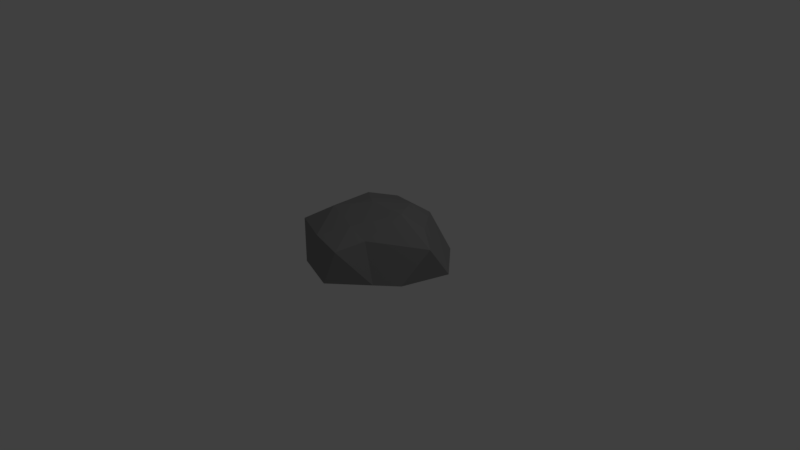 # Source: rock2.blend  (saved by Blender 2.77.0; exported with 4.5.12 LTS)
import bpy
from mathutils import Matrix  # noqa: F401  (used for matrix-valued properties, if any)

bpy.ops.wm.read_factory_settings(use_empty=True)
scene = bpy.context.scene
scene.name = 'Scene'

# ---- collections
col_collection_1 = bpy.data.collections.new('Collection 1'); scene.collection.children.link(col_collection_1)

# ---- materials (node trees are filled in below, after node groups)
mat_material_001 = bpy.data.materials.new('Material.001')
mat_material_001.alpha_threshold = 0.0
mat_material_001.use_transparent_shadow = False
mat_material_001.diffuse_color = (0.2668, 0.2668, 0.2668, 1.0)
mat_material_001.roughness = 0.5
mat_material_001.specular_intensity = 0.0

# ---- material node trees

# ---- world
world_world = bpy.data.worlds.new('World'); scene.world = world_world
world_world.color = (0.05088, 0.05088, 0.05088)
world_world.use_sun_shadow = False
world_world.sun_shadow_jitter_overblur = 0.0
world_world.cycles.sampling_method = 'MANUAL'

# ---- cameras
cam_camera = bpy.data.cameras.new('Camera')
cam_camera.clip_end = 100.0
cam_camera.lens = 35.0
cam_camera.sensor_width = 32.0
cam_camera.sensor_height = 18.0
cam_camera.ortho_scale = 7.314
cam_camera.dof.focus_distance = 0.0
cam_camera.dof.aperture_fstop = 128.0

# ---- lights
light_lamp = bpy.data.lights.new('Lamp', 'POINT')
light_lamp.transmission_factor = 0.0
light_lamp.cutoff_distance = 30.0
light_lamp.energy = 100.0
light_lamp.shadow_buffer_clip_start = 1.001
light_lamp.shadow_soft_size = 0.1
light_lamp.shadow_maximum_resolution = 0.006
light_lamp.use_absolute_resolution = True

# ---- meshes
me_icosphere = bpy.data.meshes.new('Icosphere')
me_icosphere.from_pydata([(0.0, 0.0, -1.0), (0.2764, -0.8506, 0.4472), (-0.7236, -0.5257, 0.4472), (-0.7236, 0.5257, 0.4472), (0.2764, 0.7429, 0.4472), (1.021, 0.0, 0.4472), (0.0, 0.0, 0.7465), (0.8479, -0.309, 0.0), (1.039, 0.309, 0.0), (0.1358, -0.9318, 0.0), (0.5878, -0.5387, 0.0), (-0.8486, -0.309, 0.0), (-0.461, -0.7263, 0.0), (-0.5878, 0.809, 0.0), (-0.9511, 0.309, 0.0), (0.5878, 0.809, 0.0), (0.0, 1.0, 0.0), (0.4239, -0.5, 0.5257), (-0.1078, -0.809, 0.5257), (-0.5722, 0.0, 0.5257), (-0.2629, 0.6761, 0.5257), (0.6882, 0.2384, 0.5257), (0.1625, -0.5, 0.6332), (0.5257, 0.0, 0.7466), (-0.3743, -0.309, 0.672), (-0.4253, 0.309, 0.6396), (0.1625, 0.5, 0.6147)], [], [(1, 17, 22), (2, 18, 24), (3, 19, 25), (4, 20, 26), (5, 21, 23), (23, 26, 6), (23, 21, 26), (21, 4, 26), (26, 25, 6), (26, 20, 25), (20, 3, 25), (25, 24, 6), (25, 19, 24), (19, 2, 24), (24, 22, 6), (24, 18, 22), (18, 1, 22), (22, 23, 6), (22, 17, 23), (17, 5, 23), (8, 21, 5), (8, 15, 21), (15, 4, 21), (16, 20, 4), (16, 13, 20), (13, 3, 20), (14, 19, 3), (14, 11, 19), (11, 2, 19), (12, 18, 2), (12, 9, 18), (9, 1, 18), (10, 17, 1), (10, 7, 17), (7, 5, 17), (15, 16, 4), (8, 7, 10, 9, 12, 11, 14, 13, 16, 15), (13, 14, 3), (11, 12, 2), (9, 10, 1), (7, 8, 5)])
me_icosphere.materials.append(mat_material_001)
me_icosphere.use_remesh_preserve_volume = False
me_icosphere.use_remesh_preserve_attributes = False
me_icosphere.use_mirror_vertex_groups = False
me_icosphere.update()

# ---- objects
ob_icosphere = bpy.data.objects.new('Icosphere', me_icosphere)
ob_lamp = bpy.data.objects.new('Lamp', light_lamp)
ob_camera = bpy.data.objects.new('Camera', cam_camera)

# ---- transforms, parenting, visibility, modifiers, constraints
ob_icosphere.location = (0.0, 0.0, 0.0)
ob_icosphere.lineart.crease_threshold = 0.0
ob_lamp.location = (4.076, 1.005, 5.904)
ob_lamp.rotation_euler = (0.6503, 0.05522, 1.866)
ob_lamp.lock_rotations_4d = False
ob_lamp.empty_display_type = 'ARROWS'
ob_lamp.color = (0.0, 0.0, 0.0, 0.0)
ob_lamp.lineart.crease_threshold = 0.0
ob_camera.location = (7.481, -6.508, 5.344)
ob_camera.rotation_euler = (1.109, 0.01082, 0.8149)
ob_camera.lock_rotations_4d = False
ob_camera.empty_display_type = 'ARROWS'
ob_camera.color = (0.0, 0.0, 0.0, 0.0)
ob_camera.display_type = 'WIRE'
ob_camera.lineart.crease_threshold = 0.0

# ---- collection membership
col_collection_1.objects.link(ob_icosphere)
col_collection_1.objects.link(ob_lamp)
col_collection_1.objects.link(ob_camera)

# ---- scene / render settings (as saved in the file)
scene.camera = ob_camera
scene.frame_start = 1; scene.frame_end = 250; scene.frame_set(1)
scene.render.engine = 'BLENDER_EEVEE_NEXT'
scene.render.resolution_percentage = 50
scene.render.dither_intensity = 0.0
scene.cycles.use_denoising = False
scene.cycles.samples = 128
scene.cycles.sampling_pattern = 'TABULATED_SOBOL'
scene.cycles.light_sampling_threshold = 0.0
scene.cycles.use_adaptive_sampling = False
scene.cycles.use_light_tree = False
scene.cycles.blur_glossy = 0.0
scene.cycles.sample_clamp_indirect = 0.0
scene.view_settings.view_transform = 'Standard'
bpy.context.view_layer.update()
